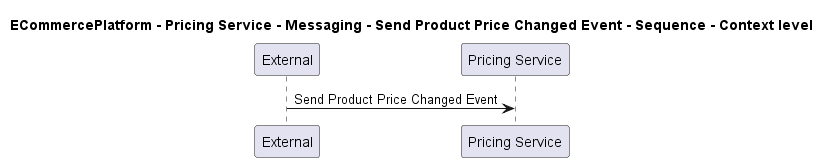

The diagram above was rendered by PlantUML. Its source (embedded in the PNG):
@startuml

title ECommercePlatform - Pricing Service - Messaging - Send Product Price Changed Event - Sequence - Context level

participant "External" as C4InterFlow.SoftwareSystems.ExternalSystem
participant "Pricing Service" as ECommercePlatform.SoftwareSystems.PricingService

C4InterFlow.SoftwareSystems.ExternalSystem -> ECommercePlatform.SoftwareSystems.PricingService : Send Product Price Changed Event


@enduml